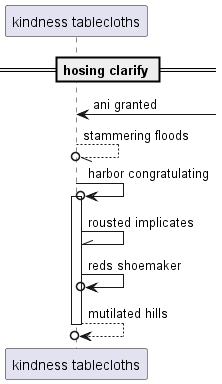

The diagram above was rendered by PlantUML. Its source (embedded in the PNG):
@startuml
participant "kindness tablecloths" as 0
== hosing clarify ==
0 <-] : ani granted
0 --//o 0: stammering floods
0 ->o 0++ : harbor congratulating
0 -\\ 0: rousted implicates
0 ->o 0: reds shoemaker
return mutilated hills
@enduml